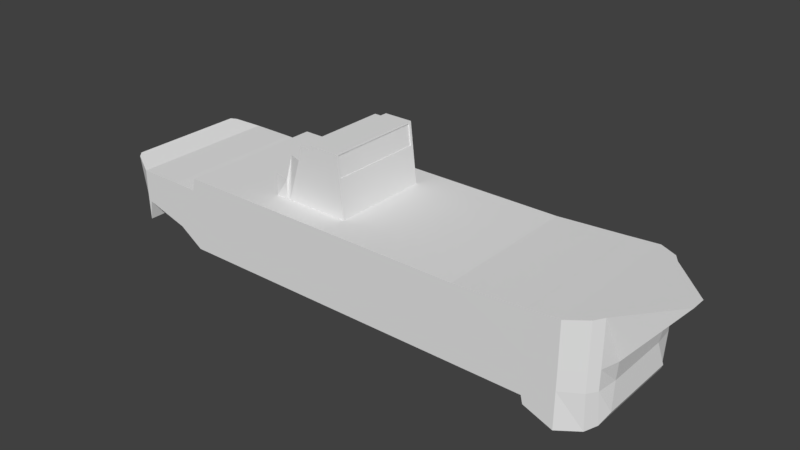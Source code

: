 # Source: Scout.blend  (saved by Blender 2.79.0; exported with 4.5.12 LTS)
import bpy
from mathutils import Matrix  # noqa: F401  (used for matrix-valued properties, if any)

bpy.ops.wm.read_factory_settings(use_empty=True)
scene = bpy.context.scene
scene.name = 'Scene'

# ---- collections
col_collection_1 = bpy.data.collections.new('Collection 1'); scene.collection.children.link(col_collection_1)

# ---- world
world_world = bpy.data.worlds.new('World'); scene.world = world_world
world_world.color = (0.05088, 0.05088, 0.05088)
world_world.use_sun_shadow = False
world_world.sun_shadow_jitter_overblur = 0.0
world_world.cycles.sampling_method = 'MANUAL'

# ---- meshes
me_cube_001 = bpy.data.meshes.new('Cube.001')
me_cube_001.from_pydata([(-1.483, -0.811, -8.05), (-1.483, 0.9301, -8.476), (1.483, -0.811, -8.05), (1.483, 0.9301, -8.476), (-1.035, -1.3, 7.172), (-0.1879, 1.441, 8.35), (1.035, -1.3, 7.172), (0.1855, 1.441, 8.35), (1.875, -1.095, 3.32), (1.875, 1.094, 3.32), (-1.875, -1.095, 3.32), (-1.875, 1.094, 3.32), (1.875, -1.095, -5.585), (-1.875, 1.094, -5.585), (1.875, 1.094, -5.585), (-1.875, -1.095, -5.585), (-1.483, -2.905e-05, -8.216), (1.483, -2.913e-05, -8.216), (0.9165, -2.911e-05, 7.172), (-0.9165, -2.906e-05, 7.172), (-1.875, -2.904e-05, 3.32), (1.875, -2.914e-05, 3.32), (1.875, -2.914e-05, -5.585), (-1.875, -2.904e-05, -5.585), (1.875, -0.6104, -6.306), (-1.875, 0.7301, -6.407), (1.875, 0.7301, -6.407), (-1.875, -0.6104, -6.306), (1.875, -2.914e-05, -6.407), (-1.875, -2.904e-05, -6.407), (1.875, -0.2264, -7.616), (-1.875, -0.2264, -7.616), (1.875, -0.811, -7.696), (-1.875, 0.7301, -7.719), (-1.875, -2.904e-05, -7.719), (1.875, 0.7301, -7.719), (-1.875, -0.811, -7.696), (1.875, -2.914e-05, -7.719), (1.875, 1.216, 5.374), (-1.875, -1.095, 5.378), (1.875, -1.095, 5.378), (-1.874, 1.218, 5.371), (-1.875, -2.904e-05, 5.378), (1.875, -2.914e-05, 5.378), (1.875, 1.222, 5.448), (-1.875, -1.326, 5.434), (1.875, -2.914e-05, 5.452), (1.875, -1.326, 5.434), (-1.874, 1.224, 5.445), (-1.875, -2.904e-05, 5.452), (1.366, 1.336, 7.029), (-1.25, -1.598, 7.017), (1.366, -2.912e-05, 7.026), (1.25, -1.598, 7.017), (-1.366, 1.338, 7.027), (-1.366, -2.905e-05, 7.026), (1.524, -1.665, 6.836), (-1.589, 1.324, 6.846), (-1.589, -2.905e-05, 6.846), (1.589, 1.322, 6.848), (-1.524, -1.665, 6.836), (1.589, -2.913e-05, 6.846), (1.875, -1.657, 6.271), (-1.875, 1.279, 6.281), (-1.875, -2.904e-05, 6.284), (1.875, 1.277, 6.284), (-1.875, -1.657, 6.271), (1.875, -2.914e-05, 6.284), (1.875, 0.711, -5.668), (-1.875, -1.046, -5.657), (1.875, -2.914e-05, -5.668), (1.875, -1.046, -5.657), (-1.875, 0.711, -5.668), (-1.875, -2.904e-05, -5.668), (1.607, -0.811, -7.998), (-1.607, 0.8952, -8.359), (-1.607, -2.905e-05, -8.144), (1.607, 0.8952, -8.359), (-1.607, -0.811, -7.998), (1.607, -2.913e-05, -8.144), (0.8429, -0.5823, 7.086), (-0.8429, -0.5823, 7.086), (-1.875, -0.5823, 3.32), (1.875, -0.5823, 3.32), (1.875, -0.5823, -5.585), (-1.875, -0.5823, -5.585), (-1.875, -0.5823, -6.367), (1.875, -0.5823, -6.367), (1.875, -0.5823, 5.378), (-1.875, -0.5823, 5.378), (-1.875, -0.5823, 5.445), (1.875, -0.5823, 5.445), (-1.366, -0.5823, 7.022), (1.366, -0.5823, 7.022), (1.589, -0.5823, 6.842), (-1.589, -0.5823, 6.842), (1.875, -0.5823, 6.279), (-1.875, -0.5823, 6.279), (-1.875, -0.5823, -5.664), (1.875, -0.5823, -5.664), (1.875, 1.094, -0.7013), (-1.875, -1.095, -0.7013), (1.875, -1.095, -0.7013), (-1.875, 1.094, -0.7013), (-1.875, -2.904e-05, -0.7013), (1.875, -2.914e-05, -0.7013), (1.875, -0.5823, -0.7013), (-1.875, -0.5823, -0.7013), (1.875, -1.095, -3.083), (-1.875, 1.094, -3.083), (-1.875, -2.904e-05, -3.083), (-1.875, -0.5823, -3.083), (1.875, 1.094, -3.083), (-1.875, -1.095, -3.083), (1.875, -2.914e-05, -3.083), (1.875, -0.5823, -3.083), (-1.875, -0.5823, -1.784), (-1.875, -2.904e-05, -1.784), (-1.875, 1.094, -1.784), (1.875, -1.095, -1.784), (1.875, -0.5823, -1.784), (1.875, -2.914e-05, -1.784), (-1.875, -1.095, -1.784), (1.875, 1.094, -1.784), (1.236, 2.867, -1.784), (-1.236, 2.867, -1.784), (-1.086, 1.635, -3.246), (1.086, 1.635, -3.246), (-1.167, 2.817, -0.9045), (1.167, 2.817, -0.9045), (-1.875, -1.095, -1.841), (1.875, 1.094, -1.841), (1.236, 2.754, -1.841), (1.875, -0.5823, -1.841), (1.875, -2.914e-05, -1.841), (-1.236, 2.754, -1.841), (1.875, -1.095, -1.841), (-1.875, 1.094, -1.841), (-1.875, -2.904e-05, -1.841), (-1.875, -0.5823, -1.841), (-1.236, 2.754, -2.174), (1.875, -1.095, -2.174), (-1.875, 1.094, -2.174), (-1.875, -2.904e-05, -2.174), (-1.875, -0.5823, -2.174), (-1.875, -1.095, -2.174), (1.875, 1.094, -2.174), (1.236, 2.754, -2.174), (1.875, -0.5823, -2.174), (1.875, -2.914e-05, -2.174), (-1.236, 2.341, -2.236), (1.875, -1.095, -2.236), (-1.875, 1.094, -2.236), (-1.875, -2.904e-05, -2.236), (-1.875, -0.5823, -2.236), (-1.875, -1.095, -2.236), (1.875, 1.094, -2.236), (1.236, 2.341, -2.236), (1.875, -0.5823, -2.236), (1.875, -2.914e-05, -2.236), (-1.095, 2.316, -2.623), (1.875, -1.095, -2.619), (-1.875, 1.094, -2.619), (-1.875, -2.904e-05, -2.619), (-1.875, -0.5823, -2.619), (-1.875, -1.095, -2.619), (1.875, 1.094, -2.619), (1.095, 2.316, -2.623), (1.875, -0.5823, -2.619), (1.875, -2.914e-05, -2.619), (-1.194, 1.66, -2.712), (1.875, -1.095, -2.715), (-1.875, 1.094, -2.715), (-1.875, -2.904e-05, -2.715), (-1.875, -0.5823, -2.715), (-1.875, -1.095, -2.715), (1.875, 1.094, -2.715), (1.194, 1.66, -2.712), (1.875, -0.5823, -2.715), (1.875, -2.914e-05, -2.715), (1.236, 1.094, -3.088), (1.236, 1.094, -0.7083), (-1.236, 1.094, -3.088), (-1.236, 1.094, -0.7083), (-1.236, 1.094, -1.784), (1.236, 1.094, -1.784), (1.236, 1.094, -1.841), (-1.236, 1.094, -1.841), (-1.236, 1.094, -2.174), (1.236, 1.094, -2.174), (-1.236, 1.094, -2.236), (1.236, 1.094, -2.236), (-1.236, 1.094, -2.619), (1.236, 1.094, -2.619), (-1.236, 1.094, -2.715), (1.236, 1.094, -2.715), (-1.167, 2.205, -0.8348), (1.167, 2.205, -0.8348), (1.236, 2.156, -0.8292), (1.236, 2.867, -0.9101), (-1.236, 2.156, -0.8292), (-1.236, 2.867, -0.9101), (1.167, 2.203, -0.8597), (1.167, 2.814, -0.9293), (-1.167, 2.203, -0.8597), (-1.167, 2.814, -0.9293), (1.236, 1.635, -2.715), (1.134, 2.341, -2.619), (-1.134, 2.341, -2.619), (-1.236, 1.635, -2.715), (1.194, 1.658, -2.697), (1.095, 2.314, -2.608), (-1.095, 2.314, -2.608), (-1.194, 1.658, -2.697)], [], [(16, 1, 3, 17), (52, 50, 7, 18), (18, 7, 5, 19), (76, 75, 1, 16), (53, 6, 4, 51), (77, 3, 1, 75), (38, 9, 11, 41), (102, 8, 10, 101), (42, 41, 11, 20), (105, 100, 9, 21), (70, 68, 14, 22), (71, 12, 15, 69), (112, 14, 13, 109), (110, 109, 13, 23), (111, 110, 23, 85), (99, 70, 22, 84), (106, 105, 21, 83), (89, 42, 20, 82), (80, 18, 19, 81), (93, 52, 18, 80), (78, 76, 16, 0), (98, 73, 29, 86), (0, 16, 17, 2), (30, 24, 27, 31), (26, 35, 33, 25), (68, 26, 25, 72), (73, 72, 25, 29), (32, 30, 31, 36), (25, 33, 34, 29), (36, 34, 76, 78), (32, 37, 28, 87, 24, 30), (74, 32, 36, 78), (79, 77, 35, 37), (74, 79, 37, 32), (83, 21, 43, 88), (90, 49, 42, 89), (49, 48, 41, 42), (44, 38, 41, 48), (8, 40, 39, 10), (21, 9, 38, 43), (65, 44, 48, 63), (64, 63, 48, 49), (97, 64, 49, 90), (88, 43, 46, 91), (40, 47, 45, 39), (43, 38, 44, 46), (81, 19, 55, 92), (19, 5, 54, 55), (7, 50, 54, 5), (94, 61, 52, 93), (56, 53, 51, 60), (61, 59, 50, 52), (67, 65, 59, 61), (62, 56, 60, 66), (96, 67, 61, 94), (92, 55, 58, 95), (55, 54, 57, 58), (50, 59, 57, 54), (91, 46, 67, 96), (47, 62, 66, 45), (46, 44, 65, 67), (95, 58, 64, 97), (58, 57, 63, 64), (59, 65, 63, 57), (23, 13, 72, 73), (14, 68, 72, 13), (85, 23, 73, 98), (87, 28, 70, 99), (24, 71, 69, 27), (28, 26, 68, 70), (17, 3, 77, 79), (2, 74, 78, 0), (27, 86, 29, 34, 36, 31), (2, 17, 79, 74), (35, 77, 75, 33), (34, 33, 75, 76), (24, 87, 99, 71), (15, 85, 98, 69), (60, 95, 97, 66), (47, 91, 96, 62), (51, 92, 95, 60), (62, 96, 94, 56), (56, 94, 93, 53), (4, 81, 92, 51), (40, 88, 91, 47), (66, 97, 90, 45), (45, 90, 89, 39), (8, 83, 88, 40), (69, 98, 86, 27), (53, 93, 80, 6), (6, 80, 81, 4), (39, 89, 82, 10), (102, 106, 83, 8), (71, 99, 84, 12), (113, 111, 85, 15), (10, 82, 107, 101), (120, 106, 102, 119), (121, 105, 106, 120), (82, 20, 104, 107), (20, 11, 103, 104), (9, 100, 103, 11), (123, 100, 105, 121), (119, 102, 101, 122), (116, 122, 101, 107), (117, 116, 107, 104), (118, 117, 104, 103), (133, 120, 119, 136), (12, 84, 115, 108), (84, 22, 114, 115), (22, 14, 112, 114), (12, 108, 113, 15), (134, 121, 120, 133), (131, 123, 121, 134), (136, 119, 122, 130), (139, 130, 122, 116), (187, 184, 125, 135), (181, 185, 124, 199, 198), (137, 138, 117, 118), (138, 139, 116, 117), (132, 135, 125, 124), (195, 180, 127, 206), (180, 182, 126, 127), (183, 181, 198, 200), (184, 183, 200, 201, 125), (124, 125, 201, 199), (185, 186, 132, 124), (147, 140, 135, 132), (143, 144, 139, 138), (142, 143, 138, 137), (188, 187, 135, 140), (144, 145, 130, 139), (141, 136, 130, 145), (146, 131, 134, 149), (149, 134, 133, 148), (148, 133, 136, 141), (158, 148, 141, 151), (159, 149, 148, 158), (156, 146, 149, 159), (151, 141, 145, 155), (154, 155, 145, 144), (190, 188, 140, 150), (152, 153, 143, 142), (153, 154, 144, 143), (157, 150, 140, 147), (186, 189, 147, 132), (207, 208, 150, 157), (163, 164, 154, 153), (162, 163, 153, 152), (192, 190, 150, 208), (164, 165, 155, 154), (161, 151, 155, 165), (166, 156, 159, 169), (169, 159, 158, 168), (168, 158, 151, 161), (189, 191, 157, 147), (178, 168, 161, 171), (179, 169, 168, 178), (176, 166, 169, 179), (171, 161, 165, 175), (174, 175, 165, 164), (194, 192, 208, 209), (172, 173, 163, 162), (173, 174, 164, 163), (170, 160, 212, 213), (191, 193, 207, 157), (127, 126, 209, 206), (110, 111, 174, 173), (109, 110, 173, 172), (182, 194, 209, 126), (111, 113, 175, 174), (108, 171, 175, 113), (112, 176, 179, 114), (114, 179, 178, 115), (115, 178, 171, 108), (193, 195, 206, 207), (37, 35, 26, 28), (166, 176, 195, 193), (109, 172, 194, 182), (156, 166, 193, 191), (172, 162, 192, 194), (146, 156, 191, 189), (162, 152, 190, 192), (131, 146, 189, 186), (152, 142, 188, 190), (142, 137, 187, 188), (123, 131, 186, 185), (118, 103, 183, 184), (103, 100, 181, 183), (112, 109, 182, 180), (176, 112, 180, 195), (100, 123, 185, 181), (137, 118, 184, 187), (196, 197, 202, 204), (129, 197, 198, 199), (196, 128, 201, 200), (128, 129, 199, 201), (197, 196, 200, 198), (204, 202, 203, 205), (128, 196, 204, 205), (129, 128, 205, 203), (197, 129, 203, 202), (177, 167, 207, 206), (167, 160, 208, 207), (160, 170, 209, 208), (170, 177, 206, 209), (210, 213, 212, 211), (167, 177, 210, 211), (177, 170, 213, 210), (160, 167, 211, 212)])
me_cube_001.use_remesh_preserve_volume = False
me_cube_001.use_remesh_preserve_attributes = False
me_cube_001.use_mirror_vertex_groups = False
me_cube_001.update()

# ---- objects
ob_cube = bpy.data.objects.new('Cube', me_cube_001)

# ---- transforms, parenting, visibility, modifiers, constraints
ob_cube.location = (0.0, 0.0, 0.0)
ob_cube.rotation_euler = (1.571, -4.371e-08, 1.571)
ob_cube.scale = (1.189, 1.0, 1.0)
ob_cube.lineart.crease_threshold = 0.0

# ---- collection membership
col_collection_1.objects.link(ob_cube)

# ---- scene / render settings (as saved in the file)
scene.frame_start = 1; scene.frame_end = 250; scene.frame_set(1)
scene.render.engine = 'BLENDER_EEVEE_NEXT'
scene.render.resolution_percentage = 50
scene.render.dither_intensity = 0.0
scene.cycles.use_denoising = False
scene.cycles.samples = 128
scene.cycles.sampling_pattern = 'TABULATED_SOBOL'
scene.cycles.use_adaptive_sampling = False
scene.cycles.use_light_tree = False
scene.cycles.blur_glossy = 0.0
scene.cycles.sample_clamp_indirect = 0.0
scene.view_settings.view_transform = 'Standard'
bpy.context.view_layer.update()

# ---- added for rendering (the .blend has no active camera and no usable light): camera, sun
cam_auto = bpy.data.cameras.new('AutoCamera')
cam_auto.lens = 50.0
cam_auto.sensor_width = 36.0
cam_auto.clip_end = 1000.0
ob_auto_camera = bpy.data.objects.new('AutoCamera', cam_auto)
scene.collection.objects.link(ob_auto_camera)
ob_auto_camera.location = (16.5794, -19.9703, 13.9146)
ob_auto_camera.rotation_euler = (1.09748, -7.21219e-08, 0.694738)
scene.camera = ob_auto_camera
light_auto_sun = bpy.data.lights.new('AutoSun', 'SUN')
light_auto_sun.energy = 3.0
light_auto_sun.angle = 0.0523599
ob_auto_sun = bpy.data.objects.new('AutoSun', light_auto_sun)
scene.collection.objects.link(ob_auto_sun)
ob_auto_sun.rotation_euler = (0.872665, 0.174533, 0.523599)
bpy.context.view_layer.update()
